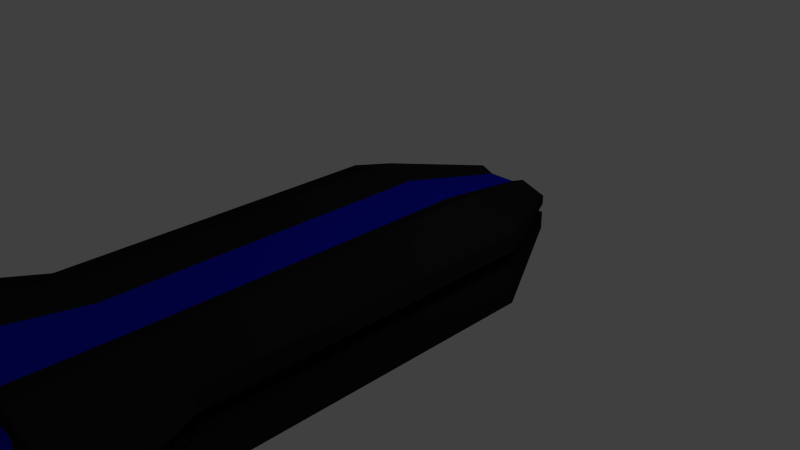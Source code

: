 # Source: shuttle.blend  (saved by Blender 2.71.0; exported with 4.5.12 LTS)
import bpy
from mathutils import Matrix  # noqa: F401  (used for matrix-valued properties, if any)

bpy.ops.wm.read_factory_settings(use_empty=True)
scene = bpy.context.scene
scene.name = 'Scene'

# ---- collections
col_collection_1 = bpy.data.collections.new('Collection 1'); scene.collection.children.link(col_collection_1)

# ---- materials (node trees are filled in below, after node groups)
mat_black = bpy.data.materials.new('Black')
mat_black.alpha_threshold = 0.0
mat_black.use_transparent_shadow = False
mat_black.diffuse_color = (0.01467, 0.01467, 0.01467, 1.0)
mat_black.specular_color = (0.06681, 0.06681, 0.06681)
mat_black.roughness = 0.5
mat_black.line_color = (0.0, 0.0, 0.0, 1.0)
mat_glow = bpy.data.materials.new('Glow')
mat_glow.alpha_threshold = 0.0
mat_glow.use_transparent_shadow = False
mat_glow.diffuse_color = (0.004, 0.008, 0.549, 1.0)
mat_glow.specular_color = (0.012, 0.033, 1.0)
mat_glow.roughness = 0.5
mat_glow.line_color = (0.0, 0.0, 0.0, 1.0)

# ---- material node trees

# ---- world
world_world = bpy.data.worlds.new('World'); scene.world = world_world
world_world.color = (0.05088, 0.05088, 0.05088)
world_world.use_sun_shadow = False
world_world.sun_shadow_jitter_overblur = 0.0
world_world.cycles.sampling_method = 'MANUAL'
world_world.cycles.sample_map_resolution = 256

# ---- cameras
cam_camera = bpy.data.cameras.new('Camera')
cam_camera.clip_end = 100.0
cam_camera.lens = 35.0
cam_camera.sensor_width = 32.0
cam_camera.sensor_height = 18.0
cam_camera.ortho_scale = 7.314
cam_camera.dof.focus_distance = 0.0
cam_camera.dof.aperture_fstop = 128.0

# ---- lights
light_lamp = bpy.data.lights.new('Lamp', 'POINT')
light_lamp.transmission_factor = 0.0
light_lamp.cutoff_distance = 30.0
light_lamp.energy = 100.0
light_lamp.shadow_buffer_clip_start = 1.001
light_lamp.shadow_soft_size = 0.1
light_lamp.shadow_maximum_resolution = 0.006
light_lamp.use_absolute_resolution = True
light_lamp.cycles.use_multiple_importance_sampling = False

# ---- meshes
me_cube = bpy.data.meshes.new('Cube')
me_cube.from_pydata([(0.75, 1.0, -0.75), (0.75, -1.0, -0.75), (-0.75, -1.0, -0.75), (-0.75, 1.0, -0.75), (0.75, 1.0, 0.75), (0.75, -1.0, 0.75), (-0.75, -1.0, 0.75), (-0.75, 1.0, 0.75), (0.75, -5.96e-08, -0.75), (3.591e-07, 1.0, -0.75), (1.5, 1.0, 0.0), (9.084e-08, -1.0, -0.75), (1.5, -1.0, 0.0), (-0.75, 2.98e-07, -0.75), (-1.5, -1.0, 0.0), (-1.5, 1.0, 0.0), (0.75, -5.364e-07, 0.75), (4.485e-07, 1.0, 0.6), (-7.138e-07, -1.0, 0.6), (-0.75, 1.788e-07, 0.75), (1.802e-07, 1.192e-07, -0.75), (-1.327e-07, -1.788e-07, 0.6), (1.5, -2.98e-07, 0.0), (-2.25, -5.0, -0.007955), (-1.5, 2.384e-07, 0.0), (0.75, -0.5, -0.75), (-0.375, 1.0, -0.75), (1.5, 1.0, 0.5), (-0.375, -1.0, -0.75), (1.5, -1.0, 0.5), (-0.75, 0.5, -0.75), (-1.5, -1.0, 0.5), (-1.5, 1.0, 0.5), (0.75, -0.5, 0.75), (-0.375, 1.0, 0.6), (-0.375, -1.0, 0.6), (-0.75, 0.5, 0.75), (0.75, 0.5, -0.75), (0.375, 1.0, -0.75), (1.5, 1.0, -0.5), (0.375, -1.0, -0.75), (1.5, -1.0, -0.5), (-0.75, -0.5, -0.75), (-1.5, -1.0, -0.5), (-1.5, 1.0, -0.5), (0.75, 0.5, 0.75), (0.375, 1.0, 0.6), (0.375, -1.0, 0.6), (-0.75, -0.5, 0.75), (-0.375, 1.788e-07, -0.75), (0.375, 5.96e-08, -0.75), (2.697e-07, 0.5, -0.75), (1.355e-07, -0.5, -0.75), (-4.233e-07, -0.5, 0.6), (1.579e-07, 0.5, 0.6), (0.375, -3.576e-07, 0.6), (-0.375, 0.0, 0.6), (1.5, -0.5, 0.0), (1.5, 0.5, 0.0), (1.5, -1.788e-07, -0.5), (1.5, -4.172e-07, 0.5), (-0.75, -1.0, 0.0), (0.75, -1.0, 0.0), (2.25, -5.0, -0.007955), (-8.839e-07, -5.0, -0.9455), (-1.5, 0.5, 0.0), (-1.5, -0.5, 0.0), (-1.5, 2.98e-07, -0.5), (-1.5, 1.788e-07, 0.5), (-0.75, 1.0, 0.0), (0.75, 1.0, 0.0), (-0.375, -0.5, -0.75), (-0.375, -0.5, 0.6), (1.5, -0.5, 0.5), (-1.125, -5.0, 0.9295), (-1.5, 0.5, 0.5), (-0.375, 0.5, -0.75), (0.375, 0.5, -0.75), (0.375, -0.5, -0.75), (0.375, -0.5, 0.6), (0.375, 0.5, 0.6), (-0.375, 0.5, 0.6), (1.5, -0.5, -0.5), (1.5, 0.5, -0.5), (1.5, 0.5, 0.5), (1.125, -5.0, 0.9295), (-1.125, -5.0, -0.9455), (1.125, -5.0, -0.9455), (-1.5, 0.5, -0.5), (-1.5, -0.5, -0.5), (-1.5, -0.5, 0.5), (1.5, -0.75, 0.0), (1.5, 0.75, 0.0), (1.5, -3.576e-07, 0.25), (1.5, 1.0, 0.25), (1.5, -1.0, 0.25), (1.5, -0.25, 0.0), (1.5, 0.25, 0.0), (1.5, -0.75, 0.5), (1.5, -0.25, 0.5), (1.5, -0.5, 0.25), (1.5, 0.25, 0.5), (1.5, 0.75, 0.5), (1.5, 0.5, 0.25), (1.5, -0.75, 0.25), (1.5, -0.25, 0.25), (1.5, 0.25, 0.25), (1.5, 0.75, 0.25), (-1.5, 0.75, 0.0), (-1.5, -0.75, 0.0), (-1.5, 2.384e-07, 0.25), (-1.5, -1.0, 0.25), (-1.5, 1.0, 0.25), (-1.5, 0.25, 0.0), (-1.5, -0.25, 0.0), (-1.5, 0.75, 0.5), (-1.5, 0.25, 0.5), (-1.5, 0.5, 0.25), (-1.5, -0.25, 0.5), (-1.5, -0.75, 0.5), (-1.5, -0.5, 0.25), (-1.5, 0.75, 0.25), (-1.5, 0.25, 0.25), (-1.5, -0.25, 0.25), (-1.5, -0.75, 0.25), (0.75, 1.0, 0.25), (-0.75, 1.0, 0.25), (-0.75, -1.0, 0.25), (0.75, -1.0, 0.25), (-1.2, -1.0, 1.49e-08), (-1.2, 1.0, 1.49e-08), (-1.2, 1.788e-07, 1.49e-08), (-1.2, 0.5, 1.49e-08), (-1.2, -0.5, 1.49e-08), (-1.2, 0.75, 1.49e-08), (-1.2, -0.75, 1.49e-08), (-1.2, 1.788e-07, 0.25), (-1.2, -1.0, 0.25), (-1.2, 1.0, 0.25), (-1.2, 0.25, 1.49e-08), (-1.2, -0.25, 1.49e-08), (-1.2, 0.5, 0.25), (-1.2, -0.5, 0.25), (-1.2, 0.75, 0.25), (-1.2, 0.25, 0.25), (-1.2, -0.25, 0.25), (-1.2, -0.75, 0.25), (1.2, 1.0, -2.235e-08), (1.2, -1.0, -2.235e-08), (1.2, -2.384e-07, -2.235e-08), (1.2, -0.5, -2.235e-08), (1.2, 0.5, -2.235e-08), (1.2, -0.75, -2.235e-08), (1.2, 0.75, -2.235e-08), (1.2, -2.98e-07, 0.25), (1.2, 1.0, 0.25), (1.2, -1.0, 0.25), (1.2, -0.25, -2.235e-08), (1.2, 0.25, -2.235e-08), (1.2, -0.5, 0.25), (1.2, 0.5, 0.25), (1.2, -0.75, 0.25), (1.2, -0.25, 0.25), (1.2, 0.25, 0.25), (1.2, 0.75, 0.25), (0.375, 2.5, -0.3591), (-0.375, 2.5, -0.3591), (0.375, 2.5, 0.3909), (-0.375, 2.5, 0.3909), (3.789e-08, 2.5, -0.3591), (0.75, 2.5, 0.01591), (-0.75, 2.5, 0.01591), (8.259e-08, 2.5, 0.3159), (8.259e-08, 2.5, 0.01591), (-0.1875, 2.5, -0.3591), (0.75, 2.5, 0.2659), (-0.75, 2.5, 0.2659), (-0.1875, 2.5, 0.3159), (0.1875, 2.5, -0.3591), (0.75, 2.5, -0.2341), (-0.75, 2.5, -0.2341), (0.1875, 2.5, 0.3159), (-0.375, 2.5, 0.01591), (0.375, 2.5, 0.01591), (8.259e-08, 2.5, 0.2659), (6.024e-08, 2.5, -0.2341), (-0.375, 2.5, -0.2341), (-0.375, 2.5, 0.2659), (0.375, 2.5, 0.2659), (0.375, 2.5, -0.2341), (0.75, 2.5, 0.1409), (-0.75, 2.5, 0.1409), (0.375, 2.5, 0.1409), (-0.375, 2.5, 0.1409), (-0.6, 2.5, 0.01591), (-0.6, 2.5, 0.1409), (0.6, 2.5, 0.01591), (0.6, 2.5, 0.1409), (0.75, -3.5, -0.75), (-0.75, -3.5, -0.75), (0.75, -3.5, 0.75), (-0.75, -3.5, 0.75), (9.084e-08, -3.5, -0.75), (1.5, -3.5, 0.0), (-1.5, -3.5, 0.0), (-7.138e-07, -3.5, 0.6), (-0.375, -3.5, -0.75), (1.5, -3.5, 0.5), (-1.5, -3.5, 0.5), (-0.375, -3.5, 0.6), (0.375, -3.5, -0.75), (1.5, -3.5, -0.5), (-1.5, -3.5, -0.5), (0.375, -3.5, 0.6), (-0.75, -3.5, 0.0), (0.75, -3.5, 0.0), (1.5, -3.5, 0.25), (-1.5, -3.5, 0.25), (-0.75, -3.5, 0.25), (0.75, -3.5, 0.25), (-1.2, -3.5, 1.49e-08), (-1.2, -3.5, 0.25), (1.2, -3.5, -2.235e-08), (1.2, -3.5, 0.25), (-2.091e-06, -5.0, 0.742), (-1.554e-06, -5.0, -0.007955), (-0.5625, -5.0, -0.9455), (2.25, -5.0, 0.617), (-2.25, -5.0, 0.617), (-0.5625, -5.0, 0.742), (0.5625, -5.0, -0.9455), (2.25, -5.0, -0.633), (-2.25, -5.0, -0.633), (0.5625, -5.0, 0.742), (-1.125, -5.0, -0.007955), (1.125, -5.0, -0.007955), (-1.219e-06, -5.0, -0.633), (-1.823e-06, -5.0, 0.617), (-1.125, -5.0, 0.617), (-1.125, -5.0, -0.633), (1.125, -5.0, -0.633), (1.125, -5.0, 0.617), (2.25, -5.0, 0.3045), (-2.25, -5.0, 0.3045), (-1.125, -5.0, 0.3045), (1.125, -5.0, 0.3045), (-1.8, -5.0, -0.007955), (-1.8, -5.0, 0.3045), (1.8, -5.0, -0.007955), (1.8, -5.0, 0.3045)], [], [(71, 28, 2, 42), (72, 48, 6, 35), (73, 33, 5, 29, 98), (128, 95, 216, 219), (75, 36, 7, 32, 115), (15, 69, 182, 171), (76, 49, 13, 30), (77, 50, 20, 51), (78, 40, 11, 52), (79, 53, 18, 47), (80, 54, 21, 55), (81, 36, 19, 56), (82, 57, 91, 12, 41), (83, 58, 97, 22, 59), (84, 45, 16, 60, 101), (12, 62, 215, 203), (40, 1, 198, 210), (29, 5, 200, 207), (88, 65, 108, 15, 44), (89, 66, 114, 24, 67), (90, 48, 19, 68, 118), (139, 144, 141, 132), (155, 147, 196, 197), (125, 155, 197, 192), (49, 71, 42, 13), (20, 52, 71, 49), (52, 11, 28, 71), (53, 72, 35, 18), (21, 56, 72, 53), (56, 19, 48, 72), (104, 98, 29, 95), (105, 99, 73, 100), (60, 16, 33, 73, 99), (131, 136, 144, 139), (47, 18, 205, 213), (31, 111, 217, 208), (121, 115, 32, 112), (122, 116, 75, 117), (68, 19, 36, 75, 116), (34, 17, 172, 177), (0, 38, 178, 165), (4, 27, 175, 167), (26, 76, 30, 3), (9, 51, 76, 26), (51, 20, 49, 76), (38, 77, 51, 9), (0, 37, 77, 38), (37, 8, 50, 77), (50, 78, 52, 20), (8, 25, 78, 50), (25, 1, 40, 78), (33, 79, 47, 5), (16, 55, 79, 33), (55, 21, 53, 79), (45, 80, 55, 16), (4, 46, 80, 45), (46, 17, 54, 80), (54, 81, 56, 21), (17, 34, 81, 54), (34, 7, 36, 81), (25, 82, 41, 1), (8, 59, 82, 25), (59, 22, 96, 57, 82), (37, 83, 59, 8), (0, 39, 83, 37), (39, 10, 92, 58, 83), (106, 101, 60, 93), (107, 102, 84, 103), (27, 4, 45, 84, 102), (156, 128, 219, 223), (6, 31, 208, 201), (62, 148, 222, 215), (11, 40, 210, 202), (137, 129, 220, 221), (111, 137, 221, 217), (129, 61, 214, 220), (129, 14, 204, 220), (35, 6, 201, 209), (30, 88, 44, 3), (13, 67, 88, 30), (67, 24, 113, 65, 88), (42, 89, 67, 13), (2, 43, 89, 42), (43, 14, 109, 66, 89), (123, 118, 68, 110), (124, 119, 90, 120), (31, 6, 48, 90, 119), (138, 126, 193, 195), (126, 112, 191, 193), (147, 10, 170, 196), (38, 9, 169, 178), (138, 112, 191, 195), (111, 127, 218, 217), (3, 44, 180, 166), (27, 94, 190, 175), (46, 4, 167, 181), (58, 92, 153, 151), (148, 156, 223, 222), (100, 73, 98, 104), (100, 104, 161, 159), (44, 15, 171, 180), (93, 60, 99, 105), (107, 103, 160, 164), (57, 96, 157, 150), (103, 84, 101, 106), (12, 91, 152, 148), (93, 105, 162, 154), (94, 27, 102, 107), (124, 120, 142, 146), (65, 113, 139, 132), (117, 75, 115, 121), (110, 122, 144, 136), (109, 14, 129, 135), (110, 68, 116, 122), (152, 161, 156, 148), (120, 123, 145, 142), (120, 90, 118, 123), (108, 65, 132, 134), (24, 114, 140, 131), (111, 31, 119, 124), (70, 10, 170, 183), (134, 143, 138, 130), (26, 3, 166, 174), (132, 141, 143, 134), (140, 145, 136, 131), (133, 142, 145, 140), (135, 146, 142, 133), (129, 137, 146, 135), (117, 121, 143, 141), (66, 109, 135, 133), (156, 95, 216, 223), (113, 24, 131, 139), (123, 110, 136, 145), (15, 108, 134, 130), (114, 66, 133, 140), (122, 117, 141, 144), (111, 124, 146, 137), (121, 112, 138, 143), (150, 159, 161, 152), (157, 162, 159, 150), (149, 154, 162, 157), (158, 163, 154, 149), (151, 160, 163, 158), (153, 164, 160, 151), (147, 155, 164, 153), (22, 97, 158, 149), (106, 93, 154, 163), (92, 10, 147, 153), (97, 58, 151, 158), (105, 100, 159, 162), (94, 107, 164, 155), (104, 95, 156, 161), (91, 57, 150, 152), (103, 106, 163, 160), (96, 22, 149, 157), (147, 70, 183, 196), (186, 174, 166, 180), (188, 192, 183, 173, 184), (189, 178, 169, 185), (182, 186, 180, 171), (173, 185, 186, 182), (185, 169, 174, 186), (177, 187, 176, 168), (172, 184, 187, 177), (184, 173, 182, 193, 187), (181, 188, 184, 172), (167, 175, 188, 181), (183, 189, 185, 173), (170, 179, 189, 183), (179, 165, 178, 189), (183, 192, 197, 196), (175, 190, 192, 188), (176, 187, 193, 191), (182, 194, 195, 193), (130, 138, 195, 194), (7, 34, 177, 168), (15, 130, 194, 171), (32, 7, 168, 176), (10, 39, 179, 170), (94, 155, 197, 190), (112, 32, 176, 191), (9, 26, 174, 169), (69, 130, 194, 182), (94, 125, 192, 190), (39, 0, 165, 179), (17, 46, 181, 172), (212, 199, 86, 232), (221, 220, 246, 247), (214, 204, 23, 234), (202, 210, 230, 64), (222, 223, 249, 248), (204, 212, 232, 23), (216, 207, 227, 242), (220, 204, 23, 246), (207, 200, 85, 227), (208, 217, 243, 228), (206, 202, 64, 226), (209, 201, 74, 229), (220, 214, 234, 246), (198, 211, 231, 87), (219, 216, 242, 245), (200, 213, 233, 85), (205, 209, 229, 224), (217, 221, 247, 243), (12, 148, 222, 203), (14, 43, 212, 204), (5, 47, 213, 200), (127, 137, 221, 218), (95, 29, 207, 216), (41, 12, 203, 211), (43, 2, 199, 212), (28, 11, 202, 206), (1, 41, 211, 198), (18, 35, 209, 205), (2, 28, 206, 199), (61, 14, 204, 214), (238, 229, 74, 228), (239, 234, 23, 232), (240, 235, 225, 236), (241, 233, 224, 237), (225, 237, 238, 244, 234), (237, 224, 229, 238), (226, 239, 232, 86), (64, 236, 239, 226), (236, 225, 234, 239), (230, 240, 236, 64), (87, 231, 240, 230), (231, 63, 235, 240), (235, 245, 241, 237, 225), (241, 245, 242, 227), (227, 85, 233, 241), (238, 228, 243, 244), (249, 245, 235, 248), (246, 234, 244, 247), (218, 221, 247, 244), (217, 218, 244, 243), (210, 198, 87, 230), (215, 222, 248, 235), (201, 208, 228, 74), (223, 219, 245, 249), (203, 222, 248, 63), (213, 205, 224, 233), (199, 206, 226, 86), (223, 216, 242, 249), (211, 203, 63, 231), (203, 215, 235, 63)])
me_cube.polygons.foreach_set('material_index', [0, 0, 0, 0, 0, 0, 0, 0, 0, 1, 1, 0, 0, 0, 0, 0, 0, 0, 0, 0, 0, 1, 1, 0, 0, 0, 0, 1, 1, 0, 0, 0, 0, 1, 1, 0, 0, 0, 0, 1, 0, 0, 0, 0, 0, 0, 0, 0, 0, 0, 0, 0, 0, 1, 0, 0, 1, 1, 1, 0, 0, 0, 0, 0, 0, 0, 0, 0, 0, 0, 0, 0, 0, 1, 0, 0, 0, 0, 0, 0, 0, 0, 0, 0, 0, 0, 0, 0, 0, 0, 0, 0, 0, 0, 0, 0, 0, 1, 0, 0, 0, 0, 0, 0, 0, 0, 0, 0, 0, 0, 0, 0, 0, 0, 1, 0, 0, 0, 0, 0, 0, 1, 0, 1, 1, 1, 1, 1, 0, 0, 0, 0, 0, 0, 0, 0, 0, 0, 1, 1, 1, 1, 1, 1, 1, 0, 0, 0, 0, 0, 0, 0, 0, 0, 0, 0, 0, 1, 0, 0, 0, 0, 0, 0, 1, 0, 0, 0, 0, 0, 1, 0, 0, 1, 1, 0, 0, 0, 0, 0, 0, 0, 0, 0, 0, 1, 0, 1, 0, 0, 1, 0, 0, 0, 0, 0, 0, 0, 0, 0, 0, 0, 1, 0, 0, 0, 0, 0, 0, 0, 0, 0, 0, 1, 0, 0, 0, 0, 0, 0, 1, 0, 0, 0, 0, 0, 0, 0, 1, 0, 0, 0, 1, 1, 0, 0, 0, 0, 0, 0, 0, 1, 0, 0, 0, 0])
me_cube.materials.append(mat_black)
me_cube.materials.append(mat_glow)
me_cube.use_remesh_preserve_volume = False
me_cube.use_remesh_preserve_attributes = False
me_cube.use_mirror_vertex_groups = False
me_cube.update()

# ---- objects
ob_cube = bpy.data.objects.new('Cube', me_cube)
ob_lamp = bpy.data.objects.new('Lamp', light_lamp)
ob_camera = bpy.data.objects.new('Camera', cam_camera)

# ---- transforms, parenting, visibility, modifiers, constraints
ob_cube.location = (0.0, 0.0, 0.0)
ob_cube.lock_rotations_4d = False
ob_cube.empty_display_type = 'ARROWS'
ob_cube.lineart.crease_threshold = 0.0
ob_lamp.location = (4.076, 1.005, 5.904)
ob_lamp.rotation_euler = (0.6503, 0.05522, 1.866)
ob_lamp.lock_rotations_4d = False
ob_lamp.empty_display_type = 'ARROWS'
ob_lamp.color = (0.0, 0.0, 0.0, 0.0)
ob_lamp.lineart.crease_threshold = 0.0
ob_camera.location = (7.481, -6.508, 5.344)
ob_camera.rotation_euler = (1.109, 0.01082, 0.8149)
ob_camera.lock_rotations_4d = False
ob_camera.empty_display_type = 'ARROWS'
ob_camera.color = (0.0, 0.0, 0.0, 0.0)
ob_camera.display_type = 'WIRE'
ob_camera.lineart.crease_threshold = 0.0

# ---- collection membership
col_collection_1.objects.link(ob_cube)
col_collection_1.objects.link(ob_lamp)
col_collection_1.objects.link(ob_camera)

# ---- scene / render settings (as saved in the file)
scene.camera = ob_camera
scene.frame_start = 1; scene.frame_end = 250; scene.frame_set(1)
scene.render.engine = 'BLENDER_EEVEE_NEXT'
scene.render.resolution_percentage = 50
scene.render.dither_intensity = 0.0
scene.cycles.use_denoising = False
scene.cycles.samples = 10
scene.cycles.sampling_pattern = 'TABULATED_SOBOL'
scene.cycles.light_sampling_threshold = 0.0
scene.cycles.use_adaptive_sampling = False
scene.cycles.use_light_tree = False
scene.cycles.blur_glossy = 0.0
scene.cycles.volume_bounces = 1
scene.cycles.pixel_filter_type = 'GAUSSIAN'
scene.cycles.sample_clamp_indirect = 0.0
scene.view_settings.view_transform = 'Standard'
bpy.context.view_layer.update()
